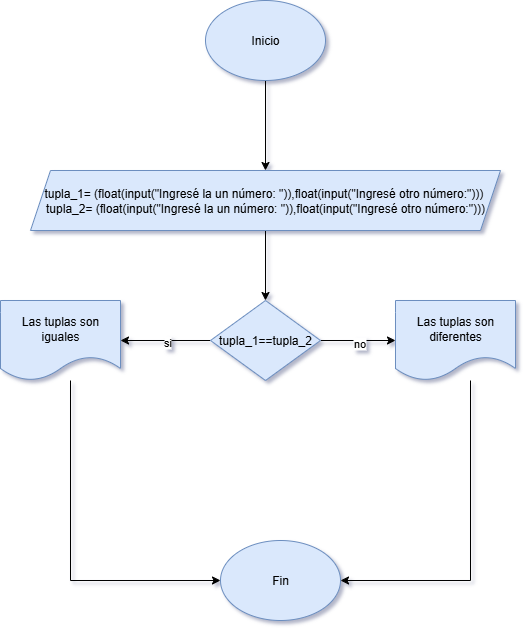

The diagram above was exported from draw.io. Its source (the exported page's mxGraphModel, read from the mxfile embedded in the PNG):
<mxGraphModel dx="872" dy="473" grid="1" gridSize="10" guides="1" tooltips="1" connect="1" arrows="0" fold="1" page="1" pageScale="1" pageWidth="827" pageHeight="1169" background="#ffffff" math="0" shadow="1">
  <root>
    <mxCell id="0" />
    <mxCell id="1" parent="0" />
    <mxCell id="8x3G7vS0tTYpVQfCAQuk-3" value="" style="edgeStyle=orthogonalEdgeStyle;rounded=0;orthogonalLoop=1;jettySize=auto;html=1;" edge="1" parent="1" source="8x3G7vS0tTYpVQfCAQuk-1" target="8x3G7vS0tTYpVQfCAQuk-2">
      <mxGeometry relative="1" as="geometry" />
    </mxCell>
    <mxCell id="8x3G7vS0tTYpVQfCAQuk-1" value="Inicio" style="ellipse;whiteSpace=wrap;html=1;fillColor=#dae8fc;strokeColor=#6c8ebf;" vertex="1" parent="1">
      <mxGeometry x="355" y="10" width="120" height="80" as="geometry" />
    </mxCell>
    <mxCell id="8x3G7vS0tTYpVQfCAQuk-5" value="" style="edgeStyle=orthogonalEdgeStyle;rounded=0;orthogonalLoop=1;jettySize=auto;html=1;" edge="1" parent="1" source="8x3G7vS0tTYpVQfCAQuk-2" target="8x3G7vS0tTYpVQfCAQuk-4">
      <mxGeometry relative="1" as="geometry" />
    </mxCell>
    <mxCell id="8x3G7vS0tTYpVQfCAQuk-2" value="tupla_1= (float(input(&quot;Ingresé la un número: &quot;)),float(input(&quot;Ingresé otro número:&quot;)))&amp;nbsp; tupla_2= (float(input(&quot;Ingresé la un número: &quot;)),float(input(&quot;Ingresé otro número:&quot;)))" style="shape=parallelogram;perimeter=parallelogramPerimeter;whiteSpace=wrap;html=1;fixedSize=1;fillColor=#dae8fc;strokeColor=#6c8ebf;" vertex="1" parent="1">
      <mxGeometry x="180" y="180" width="470" height="60" as="geometry" />
    </mxCell>
    <mxCell id="8x3G7vS0tTYpVQfCAQuk-11" value="" style="edgeStyle=orthogonalEdgeStyle;rounded=0;orthogonalLoop=1;jettySize=auto;html=1;" edge="1" parent="1" source="8x3G7vS0tTYpVQfCAQuk-4" target="8x3G7vS0tTYpVQfCAQuk-10">
      <mxGeometry relative="1" as="geometry" />
    </mxCell>
    <mxCell id="8x3G7vS0tTYpVQfCAQuk-14" value="si" style="edgeLabel;html=1;align=center;verticalAlign=middle;resizable=0;points=[];" vertex="1" connectable="0" parent="8x3G7vS0tTYpVQfCAQuk-11">
      <mxGeometry x="-0.0133" y="1" relative="1" as="geometry">
        <mxPoint as="offset" />
      </mxGeometry>
    </mxCell>
    <mxCell id="8x3G7vS0tTYpVQfCAQuk-13" value="" style="edgeStyle=orthogonalEdgeStyle;rounded=0;orthogonalLoop=1;jettySize=auto;html=1;" edge="1" parent="1" source="8x3G7vS0tTYpVQfCAQuk-4" target="8x3G7vS0tTYpVQfCAQuk-12">
      <mxGeometry relative="1" as="geometry" />
    </mxCell>
    <mxCell id="8x3G7vS0tTYpVQfCAQuk-15" value="no" style="edgeLabel;html=1;align=center;verticalAlign=middle;resizable=0;points=[];" vertex="1" connectable="0" parent="8x3G7vS0tTYpVQfCAQuk-13">
      <mxGeometry x="0.0133" y="-2" relative="1" as="geometry">
        <mxPoint as="offset" />
      </mxGeometry>
    </mxCell>
    <mxCell id="8x3G7vS0tTYpVQfCAQuk-4" value="tupla_1==tupla_2" style="rhombus;whiteSpace=wrap;html=1;fillColor=#dae8fc;strokeColor=#6c8ebf;" vertex="1" parent="1">
      <mxGeometry x="360" y="310" width="110" height="80" as="geometry" />
    </mxCell>
    <mxCell id="8x3G7vS0tTYpVQfCAQuk-17" style="edgeStyle=orthogonalEdgeStyle;rounded=0;orthogonalLoop=1;jettySize=auto;html=1;entryX=0;entryY=0.5;entryDx=0;entryDy=0;" edge="1" parent="1" source="8x3G7vS0tTYpVQfCAQuk-10" target="8x3G7vS0tTYpVQfCAQuk-16">
      <mxGeometry relative="1" as="geometry">
        <Array as="points">
          <mxPoint x="220" y="590" />
        </Array>
      </mxGeometry>
    </mxCell>
    <mxCell id="8x3G7vS0tTYpVQfCAQuk-10" value="Las tuplas son iguales" style="shape=document;whiteSpace=wrap;html=1;boundedLbl=1;fillColor=#dae8fc;strokeColor=#6c8ebf;" vertex="1" parent="1">
      <mxGeometry x="150" y="310" width="120" height="80" as="geometry" />
    </mxCell>
    <mxCell id="8x3G7vS0tTYpVQfCAQuk-18" style="edgeStyle=orthogonalEdgeStyle;rounded=0;orthogonalLoop=1;jettySize=auto;html=1;entryX=1;entryY=0.5;entryDx=0;entryDy=0;" edge="1" parent="1" source="8x3G7vS0tTYpVQfCAQuk-12" target="8x3G7vS0tTYpVQfCAQuk-16">
      <mxGeometry relative="1" as="geometry">
        <Array as="points">
          <mxPoint x="620" y="590" />
        </Array>
      </mxGeometry>
    </mxCell>
    <mxCell id="8x3G7vS0tTYpVQfCAQuk-12" value="Las tuplas son diferentes" style="shape=document;whiteSpace=wrap;html=1;boundedLbl=1;fillColor=#dae8fc;strokeColor=#6c8ebf;" vertex="1" parent="1">
      <mxGeometry x="545" y="310" width="120" height="80" as="geometry" />
    </mxCell>
    <mxCell id="8x3G7vS0tTYpVQfCAQuk-16" value="Fin" style="ellipse;whiteSpace=wrap;html=1;fillColor=#dae8fc;strokeColor=#6c8ebf;" vertex="1" parent="1">
      <mxGeometry x="370" y="550" width="120" height="80" as="geometry" />
    </mxCell>
  </root>
</mxGraphModel>